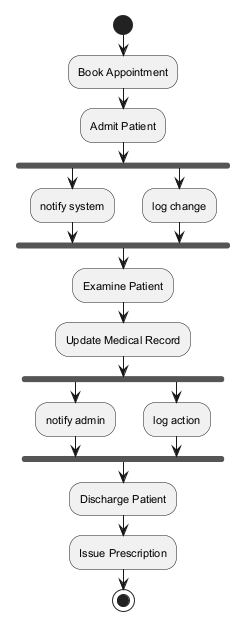

The diagram above was rendered by PlantUML. Its source (embedded in the PNG):
@startuml
skinparam backgroundColor #FFFFFF
skinparam classBackgroundColor #F3E5F5
skinparam classBorderColor #6A1B9A
skinparam defaultFontSize 11
start
:Book Appointment;
:Admit Patient;
fork
:notify system;
fork again
:log change;
end fork
:Examine Patient;
:Update Medical Record;
fork
:notify admin;
fork again
:log action;
end fork
:Discharge Patient;
:Issue Prescription;
stop
@enduml